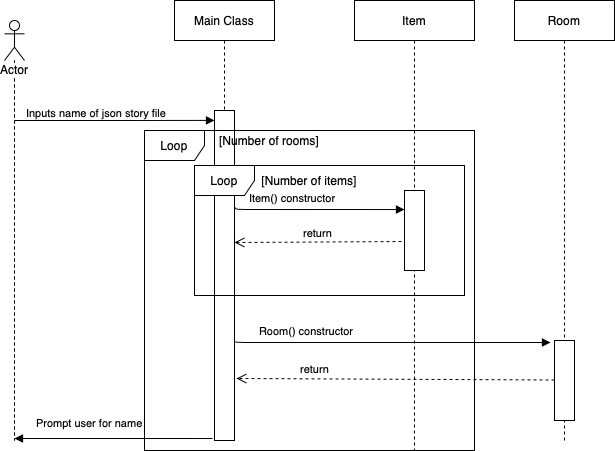

The diagram above was exported from draw.io. Its source (the exported page's mxGraphModel, read from the mxfile embedded in the PNG):
<mxGraphModel dx="830" dy="724" grid="1" gridSize="10" guides="1" tooltips="1" connect="1" arrows="1" fold="1" page="1" pageScale="1" pageWidth="850" pageHeight="1100" math="0" shadow="0">
  <root>
    <mxCell id="0" />
    <mxCell id="1" parent="0" />
    <mxCell id="5uEBKtzQqUIui9vAsXZk-2" value="Actor" style="shape=umlLifeline;participant=umlActor;perimeter=lifelinePerimeter;whiteSpace=wrap;html=1;container=1;collapsible=0;recursiveResize=0;verticalAlign=top;spacingTop=36;labelBackgroundColor=#ffffff;outlineConnect=0;size=40;" parent="1" vertex="1">
      <mxGeometry x="120" y="140" width="20" height="420" as="geometry" />
    </mxCell>
    <mxCell id="5uEBKtzQqUIui9vAsXZk-3" value="Inputs name of json story file" style="endArrow=block;endFill=1;html=1;edgeStyle=orthogonalEdgeStyle;align=left;verticalAlign=top;entryX=0;entryY=0.03;entryDx=0;entryDy=0;entryPerimeter=0;" parent="1" target="5uEBKtzQqUIui9vAsXZk-5" edge="1">
      <mxGeometry x="0.0005" y="92" relative="1" as="geometry">
        <mxPoint x="130" y="240" as="sourcePoint" />
        <mxPoint x="290" y="240" as="targetPoint" />
        <mxPoint x="-90" y="72" as="offset" />
      </mxGeometry>
    </mxCell>
    <mxCell id="5uEBKtzQqUIui9vAsXZk-5" value="" style="html=1;points=[];perimeter=orthogonalPerimeter;" parent="1" vertex="1">
      <mxGeometry x="330" y="230" width="20" height="330" as="geometry" />
    </mxCell>
    <mxCell id="5uEBKtzQqUIui9vAsXZk-6" value="Main Class" style="shape=umlLifeline;perimeter=lifelinePerimeter;whiteSpace=wrap;html=1;container=1;collapsible=0;recursiveResize=0;outlineConnect=0;" parent="1" vertex="1">
      <mxGeometry x="290" y="120" width="100" height="110" as="geometry" />
    </mxCell>
    <mxCell id="4FRboY6kOIxmyu-1ZWc2-1" value="Item" style="shape=umlLifeline;perimeter=lifelinePerimeter;whiteSpace=wrap;html=1;container=1;collapsible=0;recursiveResize=0;outlineConnect=0;" parent="1" vertex="1">
      <mxGeometry x="470" y="120" width="120" height="450" as="geometry" />
    </mxCell>
    <mxCell id="4FRboY6kOIxmyu-1ZWc2-6" value="[Number of rooms]" style="text;html=1;strokeColor=none;fillColor=none;align=center;verticalAlign=middle;whiteSpace=wrap;rounded=0;" parent="4FRboY6kOIxmyu-1ZWc2-1" vertex="1">
      <mxGeometry x="-140" y="130" width="110" height="20" as="geometry" />
    </mxCell>
    <mxCell id="5uEBKtzQqUIui9vAsXZk-7" value="" style="html=1;points=[];perimeter=orthogonalPerimeter;" parent="4FRboY6kOIxmyu-1ZWc2-1" vertex="1">
      <mxGeometry x="50" y="190" width="20" height="80" as="geometry" />
    </mxCell>
    <mxCell id="4FRboY6kOIxmyu-1ZWc2-3" value="return" style="html=1;verticalAlign=bottom;endArrow=open;dashed=1;endSize=8;entryX=1;entryY=0.4;entryDx=0;entryDy=0;entryPerimeter=0;exitX=-0.15;exitY=0.638;exitDx=0;exitDy=0;exitPerimeter=0;" parent="1" target="5uEBKtzQqUIui9vAsXZk-5" edge="1" source="5uEBKtzQqUIui9vAsXZk-7">
      <mxGeometry relative="1" as="geometry">
        <mxPoint x="508" y="362" as="sourcePoint" />
        <mxPoint x="430" y="320" as="targetPoint" />
        <Array as="points" />
      </mxGeometry>
    </mxCell>
    <mxCell id="4FRboY6kOIxmyu-1ZWc2-5" value="Item() constructor" style="endArrow=block;endFill=1;html=1;edgeStyle=orthogonalEdgeStyle;align=left;verticalAlign=top;exitX=1.05;exitY=0.294;exitDx=0;exitDy=0;exitPerimeter=0;entryX=0;entryY=0.238;entryDx=0;entryDy=0;entryPerimeter=0;" parent="1" source="5uEBKtzQqUIui9vAsXZk-5" target="5uEBKtzQqUIui9vAsXZk-7" edge="1">
      <mxGeometry x="-0.84" y="25" relative="1" as="geometry">
        <mxPoint x="353" y="295.01" as="sourcePoint" />
        <mxPoint x="510" y="295" as="targetPoint" />
        <Array as="points">
          <mxPoint x="351" y="329" />
        </Array>
        <mxPoint y="1" as="offset" />
      </mxGeometry>
    </mxCell>
    <mxCell id="4FRboY6kOIxmyu-1ZWc2-8" value="Room" style="shape=umlLifeline;perimeter=lifelinePerimeter;whiteSpace=wrap;html=1;container=1;collapsible=0;recursiveResize=0;outlineConnect=0;" parent="1" vertex="1">
      <mxGeometry x="630" y="120" width="100" height="340" as="geometry" />
    </mxCell>
    <mxCell id="4FRboY6kOIxmyu-1ZWc2-9" value="" style="html=1;points=[];perimeter=orthogonalPerimeter;" parent="1" vertex="1">
      <mxGeometry x="670" y="460" width="20" height="80" as="geometry" />
    </mxCell>
    <mxCell id="4FRboY6kOIxmyu-1ZWc2-10" value="Room() constructor" style="endArrow=block;endFill=1;html=1;edgeStyle=orthogonalEdgeStyle;align=left;verticalAlign=top;exitX=1.05;exitY=0.294;exitDx=0;exitDy=0;exitPerimeter=0;entryX=-0.2;entryY=0.025;entryDx=0;entryDy=0;entryPerimeter=0;" parent="1" target="4FRboY6kOIxmyu-1ZWc2-9" edge="1">
      <mxGeometry x="-0.84" y="25" relative="1" as="geometry">
        <mxPoint x="350" y="460" as="sourcePoint" />
        <mxPoint x="660" y="462" as="targetPoint" />
        <Array as="points">
          <mxPoint x="350" y="462" />
        </Array>
        <mxPoint y="1" as="offset" />
      </mxGeometry>
    </mxCell>
    <mxCell id="4FRboY6kOIxmyu-1ZWc2-11" value="return" style="html=1;verticalAlign=bottom;endArrow=open;dashed=1;endSize=8;" parent="1" edge="1">
      <mxGeometry x="0.5094" relative="1" as="geometry">
        <mxPoint x="670" y="499.5" as="sourcePoint" />
        <mxPoint x="352" y="498" as="targetPoint" />
        <mxPoint as="offset" />
      </mxGeometry>
    </mxCell>
    <mxCell id="4FRboY6kOIxmyu-1ZWc2-12" value="" style="endArrow=none;dashed=1;html=1;" parent="1" edge="1">
      <mxGeometry width="50" height="50" relative="1" as="geometry">
        <mxPoint x="680" y="560" as="sourcePoint" />
        <mxPoint x="680" y="540" as="targetPoint" />
      </mxGeometry>
    </mxCell>
    <mxCell id="4FRboY6kOIxmyu-1ZWc2-14" value="[Number of items]" style="text;html=1;strokeColor=none;fillColor=none;align=center;verticalAlign=middle;whiteSpace=wrap;rounded=0;" parent="1" vertex="1">
      <mxGeometry x="370" y="290" width="110" height="20" as="geometry" />
    </mxCell>
    <mxCell id="4FRboY6kOIxmyu-1ZWc2-15" value="Prompt user for name" style="endArrow=block;endFill=1;html=1;edgeStyle=orthogonalEdgeStyle;align=left;verticalAlign=top;exitX=-0.1;exitY=0.994;exitDx=0;exitDy=0;exitPerimeter=0;" parent="1" source="5uEBKtzQqUIui9vAsXZk-5" edge="1">
      <mxGeometry x="0.798" y="-28" relative="1" as="geometry">
        <mxPoint x="260" y="540" as="sourcePoint" />
        <mxPoint x="130" y="558" as="targetPoint" />
        <mxPoint as="offset" />
      </mxGeometry>
    </mxCell>
    <mxCell id="4FRboY6kOIxmyu-1ZWc2-16" value="" style="resizable=0;html=1;align=left;verticalAlign=bottom;labelBackgroundColor=#ffffff;fontSize=10;" parent="4FRboY6kOIxmyu-1ZWc2-15" connectable="0" vertex="1">
      <mxGeometry x="-1" relative="1" as="geometry" />
    </mxCell>
    <mxCell id="4FRboY6kOIxmyu-1ZWc2-13" value="Loop" style="shape=umlFrame;whiteSpace=wrap;html=1;" parent="1" vertex="1">
      <mxGeometry x="310" y="285" width="270" height="130" as="geometry" />
    </mxCell>
    <mxCell id="4FRboY6kOIxmyu-1ZWc2-4" value="Loop" style="shape=umlFrame;whiteSpace=wrap;html=1;" parent="1" vertex="1">
      <mxGeometry x="260" y="250" width="330" height="320" as="geometry" />
    </mxCell>
  </root>
</mxGraphModel>